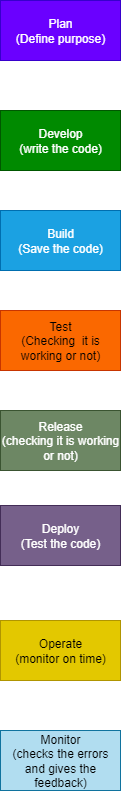

The diagram above was exported from draw.io. Its source (the exported page's mxGraphModel, read from the mxfile embedded in the PNG):
<mxGraphModel dx="1584" dy="827" grid="1" gridSize="10" guides="1" tooltips="1" connect="1" arrows="1" fold="1" page="1" pageScale="1" pageWidth="827" pageHeight="1169" math="0" shadow="0">
  <root>
    <mxCell id="0" />
    <mxCell id="1" parent="0" />
    <mxCell id="teTmKJDFnfN6Y69lZTCZ-1" value="Release&lt;div&gt;(checking it is working or not)&lt;/div&gt;" style="rounded=0;whiteSpace=wrap;html=1;fillColor=#6d8764;fontColor=#ffffff;strokeColor=#3A5431;" vertex="1" parent="1">
      <mxGeometry x="320" y="460" width="120" height="60" as="geometry" />
    </mxCell>
    <mxCell id="teTmKJDFnfN6Y69lZTCZ-2" value="Test&lt;div&gt;(Checking&amp;nbsp; it is working or not)&lt;/div&gt;" style="rounded=0;whiteSpace=wrap;html=1;fillColor=#fa6800;fontColor=#000000;strokeColor=#C73500;" vertex="1" parent="1">
      <mxGeometry x="320" y="360" width="120" height="60" as="geometry" />
    </mxCell>
    <mxCell id="teTmKJDFnfN6Y69lZTCZ-3" value="Build&lt;div&gt;(Save the code)&lt;/div&gt;" style="rounded=0;whiteSpace=wrap;html=1;fillColor=#1ba1e2;fontColor=#ffffff;strokeColor=#006EAF;" vertex="1" parent="1">
      <mxGeometry x="320" y="260" width="120" height="60" as="geometry" />
    </mxCell>
    <mxCell id="teTmKJDFnfN6Y69lZTCZ-4" value="Develop&lt;div&gt;(write the code)&lt;/div&gt;" style="rounded=0;whiteSpace=wrap;html=1;fillColor=#008a00;fontColor=#ffffff;strokeColor=#005700;" vertex="1" parent="1">
      <mxGeometry x="320" y="160" width="120" height="60" as="geometry" />
    </mxCell>
    <mxCell id="teTmKJDFnfN6Y69lZTCZ-5" value="Plan&lt;div&gt;(Define purpose)&lt;/div&gt;" style="rounded=0;whiteSpace=wrap;html=1;fillColor=#6a00ff;fontColor=#ffffff;strokeColor=#3700CC;" vertex="1" parent="1">
      <mxGeometry x="320" y="50" width="120" height="60" as="geometry" />
    </mxCell>
    <mxCell id="teTmKJDFnfN6Y69lZTCZ-6" value="Deploy&lt;div&gt;(Test the code)&lt;/div&gt;" style="rounded=0;whiteSpace=wrap;html=1;fillColor=#76608a;fontColor=#ffffff;strokeColor=#432D57;" vertex="1" parent="1">
      <mxGeometry x="320" y="555" width="120" height="60" as="geometry" />
    </mxCell>
    <mxCell id="teTmKJDFnfN6Y69lZTCZ-7" value="Operate&lt;div&gt;(monitor on time)&lt;/div&gt;" style="rounded=0;whiteSpace=wrap;html=1;fillColor=#e3c800;fontColor=#000000;strokeColor=#B09500;" vertex="1" parent="1">
      <mxGeometry x="320" y="670" width="120" height="60" as="geometry" />
    </mxCell>
    <mxCell id="teTmKJDFnfN6Y69lZTCZ-8" value="Monitor&lt;div&gt;(checks the errors and gives the feedback)&lt;/div&gt;" style="rounded=0;whiteSpace=wrap;html=1;fillColor=#b1ddf0;strokeColor=#10739e;" vertex="1" parent="1">
      <mxGeometry x="320" y="780" width="120" height="60" as="geometry" />
    </mxCell>
  </root>
</mxGraphModel>